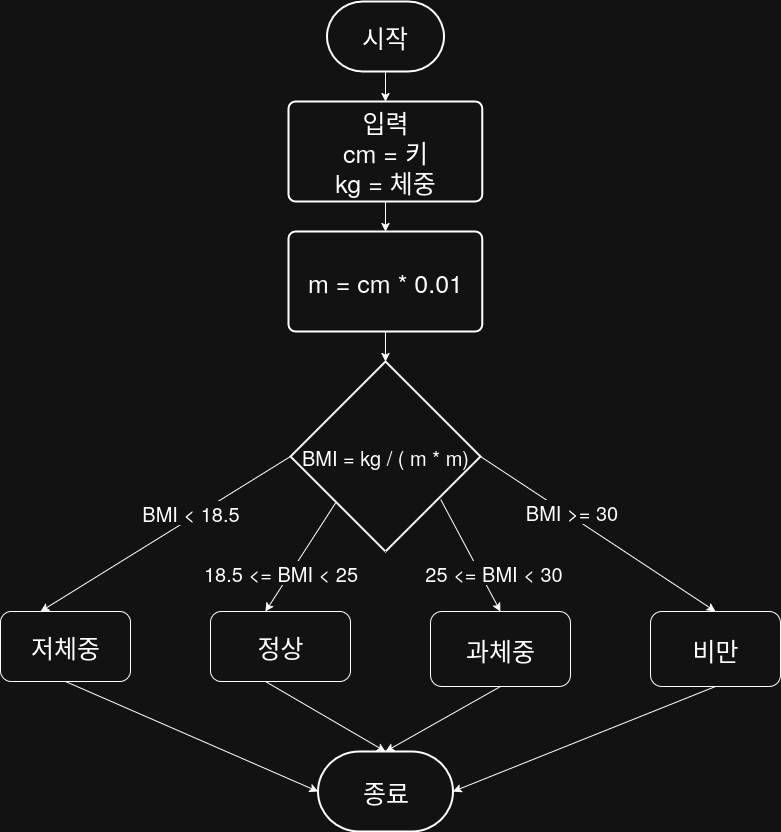

The diagram above was exported from draw.io. Its source (the exported page's mxGraphModel, read from the mxfile embedded in the PNG):
<mxGraphModel dx="1426" dy="1895" grid="1" gridSize="10" guides="1" tooltips="1" connect="1" arrows="1" fold="1" page="1" pageScale="1" pageWidth="850" pageHeight="1100" math="0" shadow="0">
  <root>
    <mxCell id="0" />
    <mxCell id="1" parent="0" />
    <mxCell id="bXta3e60xJ1WIRZ8u2cL-1" value="시작" style="strokeWidth=2;html=1;shape=mxgraph.flowchart.terminator;whiteSpace=wrap;fontSize=25;" parent="1" vertex="1">
      <mxGeometry x="356.49" y="-110" width="117" height="70" as="geometry" />
    </mxCell>
    <mxCell id="bXta3e60xJ1WIRZ8u2cL-2" value="&lt;div&gt;입력&lt;/div&gt;&lt;div&gt;cm = 키&lt;/div&gt;&lt;div&gt;kg = 체중&lt;/div&gt;" style="rounded=1;whiteSpace=wrap;html=1;absoluteArcSize=1;arcSize=14;strokeWidth=2;fontSize=25;" parent="1" vertex="1">
      <mxGeometry x="318.12" y="-10" width="193.76" height="100" as="geometry" />
    </mxCell>
    <mxCell id="bXta3e60xJ1WIRZ8u2cL-3" value="BMI = kg / ( m * m)" style="strokeWidth=2;html=1;shape=mxgraph.flowchart.decision;whiteSpace=wrap;fontSize=20;" parent="1" vertex="1">
      <mxGeometry x="319.99" y="250" width="190" height="190" as="geometry" />
    </mxCell>
    <mxCell id="bXta3e60xJ1WIRZ8u2cL-4" value="" style="endArrow=classic;html=1;rounded=0;exitX=1;exitY=0.5;exitDx=0;exitDy=0;exitPerimeter=0;entryX=0.5;entryY=0;entryDx=0;entryDy=0;" parent="1" source="bXta3e60xJ1WIRZ8u2cL-3" target="bXta3e60xJ1WIRZ8u2cL-8" edge="1">
      <mxGeometry width="50" height="50" relative="1" as="geometry">
        <mxPoint x="420" y="390" as="sourcePoint" />
        <mxPoint x="415" y="470" as="targetPoint" />
      </mxGeometry>
    </mxCell>
    <mxCell id="bXta3e60xJ1WIRZ8u2cL-5" value="BMI &amp;gt;= 30" style="edgeLabel;html=1;align=center;verticalAlign=middle;resizable=0;points=[];fontSize=20;" parent="bXta3e60xJ1WIRZ8u2cL-4" vertex="1" connectable="0">
      <mxGeometry x="-0.0137" y="2" relative="1" as="geometry">
        <mxPoint x="-27" y="-20" as="offset" />
      </mxGeometry>
    </mxCell>
    <mxCell id="bXta3e60xJ1WIRZ8u2cL-6" value="" style="endArrow=classic;html=1;rounded=0;exitX=0.5;exitY=1;exitDx=0;exitDy=0;entryX=0.5;entryY=0;entryDx=0;entryDy=0;entryPerimeter=0;" parent="1" source="bXta3e60xJ1WIRZ8u2cL-14" target="bXta3e60xJ1WIRZ8u2cL-3" edge="1">
      <mxGeometry width="50" height="50" relative="1" as="geometry">
        <mxPoint x="510" y="200" as="sourcePoint" />
        <mxPoint x="530" y="180" as="targetPoint" />
      </mxGeometry>
    </mxCell>
    <mxCell id="bXta3e60xJ1WIRZ8u2cL-7" value="" style="endArrow=classic;html=1;rounded=0;exitX=0.5;exitY=1;exitDx=0;exitDy=0;exitPerimeter=0;entryX=0.5;entryY=0;entryDx=0;entryDy=0;" parent="1" source="bXta3e60xJ1WIRZ8u2cL-1" target="bXta3e60xJ1WIRZ8u2cL-2" edge="1">
      <mxGeometry width="50" height="50" relative="1" as="geometry">
        <mxPoint x="390" y="340" as="sourcePoint" />
        <mxPoint x="420" y="90" as="targetPoint" />
      </mxGeometry>
    </mxCell>
    <mxCell id="bXta3e60xJ1WIRZ8u2cL-8" value="비만" style="rounded=1;whiteSpace=wrap;html=1;fontSize=25;" parent="1" vertex="1">
      <mxGeometry x="680" y="500" width="130" height="75" as="geometry" />
    </mxCell>
    <mxCell id="bXta3e60xJ1WIRZ8u2cL-9" value="종료" style="strokeWidth=2;html=1;shape=mxgraph.flowchart.terminator;whiteSpace=wrap;fontSize=25;" parent="1" vertex="1">
      <mxGeometry x="347.5" y="640" width="135" height="80" as="geometry" />
    </mxCell>
    <mxCell id="bXta3e60xJ1WIRZ8u2cL-10" value="" style="endArrow=classic;html=1;rounded=0;exitX=0.5;exitY=1;exitDx=0;exitDy=0;entryX=1;entryY=0.5;entryDx=0;entryDy=0;entryPerimeter=0;" parent="1" source="bXta3e60xJ1WIRZ8u2cL-8" target="bXta3e60xJ1WIRZ8u2cL-9" edge="1">
      <mxGeometry width="50" height="50" relative="1" as="geometry">
        <mxPoint x="412" y="580.97" as="sourcePoint" />
        <mxPoint x="482.5" y="660" as="targetPoint" />
      </mxGeometry>
    </mxCell>
    <mxCell id="bXta3e60xJ1WIRZ8u2cL-11" value="" style="endArrow=classic;html=1;rounded=0;exitX=0;exitY=0.5;exitDx=0;exitDy=0;exitPerimeter=0;entryX=0.5;entryY=0;entryDx=0;entryDy=0;" parent="1" source="bXta3e60xJ1WIRZ8u2cL-3" edge="1">
      <mxGeometry width="50" height="50" relative="1" as="geometry">
        <mxPoint x="260" y="310" as="sourcePoint" />
        <mxPoint x="70" y="500" as="targetPoint" />
      </mxGeometry>
    </mxCell>
    <mxCell id="bXta3e60xJ1WIRZ8u2cL-12" value="BMI &amp;lt; 18.5" style="edgeLabel;html=1;align=center;verticalAlign=middle;resizable=0;points=[];fontSize=20;" parent="bXta3e60xJ1WIRZ8u2cL-11" vertex="1" connectable="0">
      <mxGeometry x="-0.0137" y="2" relative="1" as="geometry">
        <mxPoint x="22" y="-23" as="offset" />
      </mxGeometry>
    </mxCell>
    <mxCell id="bXta3e60xJ1WIRZ8u2cL-13" value="" style="endArrow=classic;html=1;rounded=0;exitX=0.5;exitY=1;exitDx=0;exitDy=0;entryX=0;entryY=0.5;entryDx=0;entryDy=0;entryPerimeter=0;" parent="1" source="bXta3e60xJ1WIRZ8u2cL-24" target="bXta3e60xJ1WIRZ8u2cL-9" edge="1">
      <mxGeometry width="50" height="50" relative="1" as="geometry">
        <mxPoint x="70" y="575" as="sourcePoint" />
        <mxPoint x="347.5" y="660" as="targetPoint" />
      </mxGeometry>
    </mxCell>
    <mxCell id="bXta3e60xJ1WIRZ8u2cL-14" value="m = cm * 0.01" style="rounded=1;whiteSpace=wrap;html=1;absoluteArcSize=1;arcSize=14;strokeWidth=2;fontSize=25;" parent="1" vertex="1">
      <mxGeometry x="318.11" y="120" width="193.76" height="100" as="geometry" />
    </mxCell>
    <mxCell id="bXta3e60xJ1WIRZ8u2cL-15" value="과체중" style="rounded=1;whiteSpace=wrap;html=1;fontSize=25;" parent="1" vertex="1">
      <mxGeometry x="460" y="500" width="140" height="75" as="geometry" />
    </mxCell>
    <mxCell id="bXta3e60xJ1WIRZ8u2cL-16" value="" style="endArrow=classic;html=1;rounded=0;exitX=0.5;exitY=1;exitDx=0;exitDy=0;entryX=0.5;entryY=0;entryDx=0;entryDy=0;" parent="1" source="bXta3e60xJ1WIRZ8u2cL-2" target="bXta3e60xJ1WIRZ8u2cL-14" edge="1">
      <mxGeometry width="50" height="50" relative="1" as="geometry">
        <mxPoint x="430" y="120" as="sourcePoint" />
        <mxPoint x="430" y="160" as="targetPoint" />
      </mxGeometry>
    </mxCell>
    <mxCell id="bXta3e60xJ1WIRZ8u2cL-17" value="" style="endArrow=classic;html=1;rounded=0;entryX=0.5;entryY=0;entryDx=0;entryDy=0;exitX=0.237;exitY=0.745;exitDx=0;exitDy=0;exitPerimeter=0;" parent="1" source="bXta3e60xJ1WIRZ8u2cL-3" edge="1">
      <mxGeometry width="50" height="50" relative="1" as="geometry">
        <mxPoint x="673" y="440" as="sourcePoint" />
        <mxPoint x="295" y="500" as="targetPoint" />
      </mxGeometry>
    </mxCell>
    <mxCell id="bXta3e60xJ1WIRZ8u2cL-18" value="18.5 &amp;lt;= BMI &amp;lt; 25" style="edgeLabel;html=1;align=center;verticalAlign=middle;resizable=0;points=[];fontSize=20;" parent="bXta3e60xJ1WIRZ8u2cL-17" vertex="1" connectable="0">
      <mxGeometry x="-0.0137" y="2" relative="1" as="geometry">
        <mxPoint x="-22" y="14" as="offset" />
      </mxGeometry>
    </mxCell>
    <mxCell id="bXta3e60xJ1WIRZ8u2cL-19" value="" style="endArrow=classic;html=1;rounded=0;exitX=0.791;exitY=0.727;exitDx=0;exitDy=0;exitPerimeter=0;entryX=0.5;entryY=0;entryDx=0;entryDy=0;" parent="1" source="bXta3e60xJ1WIRZ8u2cL-3" target="bXta3e60xJ1WIRZ8u2cL-15" edge="1">
      <mxGeometry width="50" height="50" relative="1" as="geometry">
        <mxPoint x="863" y="440" as="sourcePoint" />
        <mxPoint x="520" y="580" as="targetPoint" />
      </mxGeometry>
    </mxCell>
    <mxCell id="bXta3e60xJ1WIRZ8u2cL-20" value="25 &amp;lt;= BMI &amp;lt; 30" style="edgeLabel;html=1;align=center;verticalAlign=middle;resizable=0;points=[];fontSize=20;" parent="bXta3e60xJ1WIRZ8u2cL-19" vertex="1" connectable="0">
      <mxGeometry x="-0.0137" y="2" relative="1" as="geometry">
        <mxPoint x="21" y="18" as="offset" />
      </mxGeometry>
    </mxCell>
    <mxCell id="bXta3e60xJ1WIRZ8u2cL-21" value="" style="endArrow=classic;html=1;rounded=0;exitX=0.5;exitY=1;exitDx=0;exitDy=0;entryX=0.5;entryY=0;entryDx=0;entryDy=0;entryPerimeter=0;" parent="1" target="bXta3e60xJ1WIRZ8u2cL-9" edge="1">
      <mxGeometry width="50" height="50" relative="1" as="geometry">
        <mxPoint x="295" y="570" as="sourcePoint" />
        <mxPoint x="350" y="750" as="targetPoint" />
      </mxGeometry>
    </mxCell>
    <mxCell id="bXta3e60xJ1WIRZ8u2cL-22" value="" style="endArrow=classic;html=1;rounded=0;exitX=0.5;exitY=1;exitDx=0;exitDy=0;entryX=0.5;entryY=0;entryDx=0;entryDy=0;entryPerimeter=0;" parent="1" source="bXta3e60xJ1WIRZ8u2cL-15" target="bXta3e60xJ1WIRZ8u2cL-9" edge="1">
      <mxGeometry width="50" height="50" relative="1" as="geometry">
        <mxPoint x="510" y="630" as="sourcePoint" />
        <mxPoint x="686" y="765" as="targetPoint" />
      </mxGeometry>
    </mxCell>
    <mxCell id="bXta3e60xJ1WIRZ8u2cL-23" value="정상" style="rounded=1;whiteSpace=wrap;html=1;fontSize=25;" parent="1" vertex="1">
      <mxGeometry x="240" y="500" width="140" height="70" as="geometry" />
    </mxCell>
    <mxCell id="bXta3e60xJ1WIRZ8u2cL-24" value="&lt;div&gt;저체중&lt;/div&gt;" style="rounded=1;whiteSpace=wrap;html=1;fontSize=25;" parent="1" vertex="1">
      <mxGeometry x="30" y="500" width="130" height="70" as="geometry" />
    </mxCell>
  </root>
</mxGraphModel>